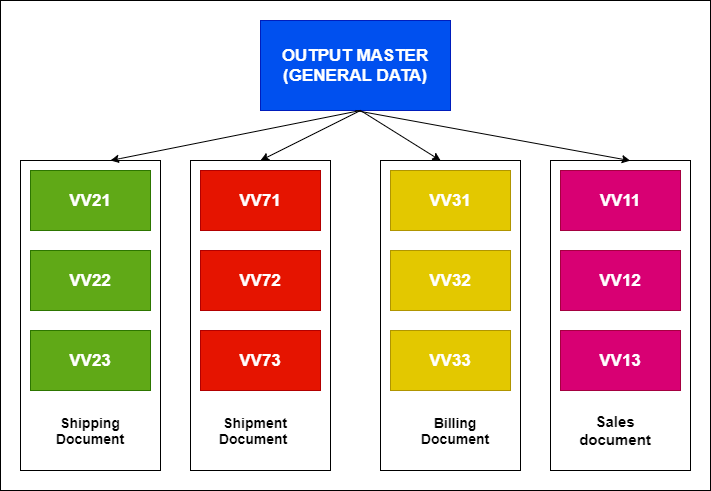

The diagram above was exported from draw.io. Its source (the exported page's mxGraphModel, read from the mxfile embedded in the PNG):
<mxGraphModel dx="1038" dy="548" grid="1" gridSize="10" guides="1" tooltips="1" connect="1" arrows="1" fold="1" page="1" pageScale="1" pageWidth="850" pageHeight="1100" math="0" shadow="0" extFonts="Permanent Marker^https://fonts.googleapis.com/css?family=Permanent+Marker">
  <root>
    <mxCell id="0" />
    <mxCell id="1" parent="0" />
    <mxCell id="C6Ma-o-NilMTLu-KjwU3-11" value="&lt;font style=&quot;font-size: 17px&quot;&gt;&lt;b&gt;VV21&lt;/b&gt;&lt;/font&gt;" style="rounded=0;whiteSpace=wrap;html=1;sketch=0;fillColor=#60a917;strokeColor=#2D7600;fontColor=#ffffff;" vertex="1" parent="1">
      <mxGeometry x="40" y="200" width="120" height="60" as="geometry" />
    </mxCell>
    <mxCell id="C6Ma-o-NilMTLu-KjwU3-12" value="&lt;b&gt;&lt;font style=&quot;font-size: 17px&quot;&gt;VV72&lt;/font&gt;&lt;/b&gt;" style="rounded=0;whiteSpace=wrap;html=1;sketch=0;fillColor=#e51400;strokeColor=#B20000;fontColor=#ffffff;" vertex="1" parent="1">
      <mxGeometry x="210" y="280" width="120" height="60" as="geometry" />
    </mxCell>
    <mxCell id="C6Ma-o-NilMTLu-KjwU3-13" value="&lt;b&gt;&lt;font style=&quot;font-size: 17px&quot;&gt;VV31&lt;/font&gt;&lt;/b&gt;" style="rounded=0;whiteSpace=wrap;html=1;sketch=0;fillColor=#e3c800;strokeColor=#B09500;fontColor=#ffffff;" vertex="1" parent="1">
      <mxGeometry x="400" y="200" width="120" height="60" as="geometry" />
    </mxCell>
    <mxCell id="C6Ma-o-NilMTLu-KjwU3-14" value="&lt;b&gt;&lt;font style=&quot;font-size: 17px&quot;&gt;VV12&lt;/font&gt;&lt;/b&gt;" style="rounded=0;whiteSpace=wrap;html=1;sketch=0;fillColor=#d80073;strokeColor=#A50040;fontColor=#ffffff;" vertex="1" parent="1">
      <mxGeometry x="570" y="280" width="120" height="60" as="geometry" />
    </mxCell>
    <mxCell id="C6Ma-o-NilMTLu-KjwU3-15" value="&lt;b&gt;&lt;font style=&quot;font-size: 17px&quot;&gt;VV22&lt;/font&gt;&lt;/b&gt;" style="rounded=0;whiteSpace=wrap;html=1;sketch=0;fillColor=#60a917;strokeColor=#2D7600;fontColor=#ffffff;" vertex="1" parent="1">
      <mxGeometry x="40" y="280" width="120" height="60" as="geometry" />
    </mxCell>
    <mxCell id="C6Ma-o-NilMTLu-KjwU3-16" value="&lt;font style=&quot;font-size: 17px&quot;&gt;&lt;b&gt;VV71&lt;/b&gt;&lt;/font&gt;" style="rounded=0;whiteSpace=wrap;html=1;sketch=0;fillColor=#e51400;strokeColor=#B20000;fontColor=#ffffff;" vertex="1" parent="1">
      <mxGeometry x="210" y="200" width="120" height="60" as="geometry" />
    </mxCell>
    <mxCell id="C6Ma-o-NilMTLu-KjwU3-17" value="&lt;b&gt;&lt;font style=&quot;font-size: 17px&quot;&gt;VV33&lt;/font&gt;&lt;/b&gt;" style="rounded=0;whiteSpace=wrap;html=1;sketch=0;fillColor=#e3c800;strokeColor=#B09500;fontColor=#ffffff;" vertex="1" parent="1">
      <mxGeometry x="400" y="360" width="120" height="60" as="geometry" />
    </mxCell>
    <mxCell id="C6Ma-o-NilMTLu-KjwU3-19" value="&lt;b&gt;&lt;font style=&quot;font-size: 17px&quot;&gt;VV11&lt;/font&gt;&lt;/b&gt;" style="rounded=0;whiteSpace=wrap;html=1;sketch=0;fillColor=#d80073;strokeColor=#A50040;fontColor=#ffffff;" vertex="1" parent="1">
      <mxGeometry x="570" y="200" width="120" height="60" as="geometry" />
    </mxCell>
    <mxCell id="C6Ma-o-NilMTLu-KjwU3-20" value="&lt;b&gt;&lt;font style=&quot;font-size: 17px&quot;&gt;VV23&lt;/font&gt;&lt;/b&gt;" style="rounded=0;whiteSpace=wrap;html=1;sketch=0;fillColor=#60a917;strokeColor=#2D7600;fontColor=#ffffff;" vertex="1" parent="1">
      <mxGeometry x="40" y="360" width="120" height="60" as="geometry" />
    </mxCell>
    <mxCell id="C6Ma-o-NilMTLu-KjwU3-21" value="&lt;b&gt;&lt;font style=&quot;font-size: 17px&quot;&gt;VV73&lt;/font&gt;&lt;/b&gt;" style="rounded=0;whiteSpace=wrap;html=1;sketch=0;fillColor=#e51400;strokeColor=#B20000;fontColor=#ffffff;" vertex="1" parent="1">
      <mxGeometry x="210" y="360" width="120" height="60" as="geometry" />
    </mxCell>
    <mxCell id="C6Ma-o-NilMTLu-KjwU3-22" value="&lt;font style=&quot;font-size: 17px&quot;&gt;&lt;b&gt;VV32&lt;/b&gt;&lt;/font&gt;" style="rounded=0;whiteSpace=wrap;html=1;sketch=0;fillColor=#e3c800;strokeColor=#B09500;fontColor=#ffffff;" vertex="1" parent="1">
      <mxGeometry x="400" y="280" width="120" height="60" as="geometry" />
    </mxCell>
    <mxCell id="C6Ma-o-NilMTLu-KjwU3-23" value="&lt;b&gt;&lt;font style=&quot;font-size: 17px&quot;&gt;VV13&lt;/font&gt;&lt;/b&gt;" style="rounded=0;whiteSpace=wrap;html=1;sketch=0;fillColor=#d80073;strokeColor=#A50040;fontColor=#ffffff;" vertex="1" parent="1">
      <mxGeometry x="570" y="360" width="120" height="60" as="geometry" />
    </mxCell>
    <mxCell id="C6Ma-o-NilMTLu-KjwU3-24" value="&lt;b&gt;&lt;font style=&quot;font-size: 17px&quot;&gt;OUTPUT MASTER (GENERAL DATA)&lt;/font&gt;&lt;/b&gt;" style="rounded=0;whiteSpace=wrap;html=1;sketch=0;fillColor=#0050ef;strokeColor=#001DBC;fontColor=#ffffff;" vertex="1" parent="1">
      <mxGeometry x="270" y="50" width="190" height="90" as="geometry" />
    </mxCell>
    <mxCell id="C6Ma-o-NilMTLu-KjwU3-31" value="" style="rounded=0;whiteSpace=wrap;html=1;sketch=0;fillColor=none;" vertex="1" parent="1">
      <mxGeometry x="390" y="190" width="140" height="310" as="geometry" />
    </mxCell>
    <mxCell id="C6Ma-o-NilMTLu-KjwU3-32" value="" style="rounded=0;whiteSpace=wrap;html=1;sketch=0;fillColor=none;" vertex="1" parent="1">
      <mxGeometry x="30" y="190" width="140" height="310" as="geometry" />
    </mxCell>
    <mxCell id="C6Ma-o-NilMTLu-KjwU3-33" value="" style="rounded=0;whiteSpace=wrap;html=1;sketch=0;fillColor=none;" vertex="1" parent="1">
      <mxGeometry x="200" y="190" width="140" height="310" as="geometry" />
    </mxCell>
    <mxCell id="C6Ma-o-NilMTLu-KjwU3-34" value="" style="rounded=0;whiteSpace=wrap;html=1;sketch=0;fillColor=none;" vertex="1" parent="1">
      <mxGeometry x="560" y="190" width="140" height="310" as="geometry" />
    </mxCell>
    <mxCell id="C6Ma-o-NilMTLu-KjwU3-35" value="&lt;font style=&quot;font-size: 15px&quot;&gt;&lt;b&gt;Sales document&lt;/b&gt;&lt;/font&gt;" style="text;html=1;strokeColor=none;fillColor=none;align=center;verticalAlign=middle;whiteSpace=wrap;rounded=0;sketch=0;" vertex="1" parent="1">
      <mxGeometry x="580" y="430" width="90" height="60" as="geometry" />
    </mxCell>
    <mxCell id="C6Ma-o-NilMTLu-KjwU3-36" value="&lt;b&gt;&lt;font style=&quot;font-size: 14px&quot;&gt;Shipping Document&lt;/font&gt;&lt;/b&gt;" style="text;html=1;strokeColor=none;fillColor=none;align=center;verticalAlign=middle;whiteSpace=wrap;rounded=0;sketch=0;" vertex="1" parent="1">
      <mxGeometry x="50" y="450" width="100" height="20" as="geometry" />
    </mxCell>
    <mxCell id="C6Ma-o-NilMTLu-KjwU3-38" value="&lt;b&gt;&lt;font style=&quot;font-size: 14px&quot;&gt;Shipment Document&amp;nbsp;&lt;/font&gt;&lt;/b&gt;" style="text;html=1;strokeColor=none;fillColor=none;align=center;verticalAlign=middle;whiteSpace=wrap;rounded=0;sketch=0;" vertex="1" parent="1">
      <mxGeometry x="240" y="450" width="50" height="20" as="geometry" />
    </mxCell>
    <mxCell id="C6Ma-o-NilMTLu-KjwU3-39" value="&lt;b&gt;&lt;font style=&quot;font-size: 14px&quot;&gt;Billing Document&lt;/font&gt;&lt;/b&gt;" style="text;html=1;strokeColor=none;fillColor=none;align=center;verticalAlign=middle;whiteSpace=wrap;rounded=0;sketch=0;" vertex="1" parent="1">
      <mxGeometry x="460" y="440" width="10" height="40" as="geometry" />
    </mxCell>
    <mxCell id="C6Ma-o-NilMTLu-KjwU3-42" value="" style="endArrow=classic;html=1;entryX=0.62;entryY=0.267;entryDx=0;entryDy=0;entryPerimeter=0;" edge="1" parent="1">
      <mxGeometry width="50" height="50" relative="1" as="geometry">
        <mxPoint x="370" y="140" as="sourcePoint" />
        <mxPoint x="450.20000000000005" y="190.14999999999998" as="targetPoint" />
        <Array as="points" />
      </mxGeometry>
    </mxCell>
    <mxCell id="C6Ma-o-NilMTLu-KjwU3-45" value="" style="endArrow=classic;html=1;entryX=0.887;entryY=0.267;entryDx=0;entryDy=0;entryPerimeter=0;" edge="1" parent="1">
      <mxGeometry width="50" height="50" relative="1" as="geometry">
        <mxPoint x="365" y="140" as="sourcePoint" />
        <mxPoint x="639.77" y="190.14999999999998" as="targetPoint" />
        <Array as="points" />
      </mxGeometry>
    </mxCell>
    <mxCell id="C6Ma-o-NilMTLu-KjwU3-48" value="" style="endArrow=classic;html=1;" edge="1" parent="1">
      <mxGeometry width="50" height="50" relative="1" as="geometry">
        <mxPoint x="370" y="140" as="sourcePoint" />
        <mxPoint x="270" y="190" as="targetPoint" />
        <Array as="points">
          <mxPoint x="370" y="140" />
        </Array>
      </mxGeometry>
    </mxCell>
    <mxCell id="C6Ma-o-NilMTLu-KjwU3-50" value="" style="endArrow=classic;html=1;" edge="1" parent="1">
      <mxGeometry width="50" height="50" relative="1" as="geometry">
        <mxPoint x="370" y="140" as="sourcePoint" />
        <mxPoint x="120" y="190" as="targetPoint" />
        <Array as="points">
          <mxPoint x="120" y="190" />
        </Array>
      </mxGeometry>
    </mxCell>
    <mxCell id="C6Ma-o-NilMTLu-KjwU3-51" value="" style="rounded=0;whiteSpace=wrap;html=1;sketch=0;fillColor=none;" vertex="1" parent="1">
      <mxGeometry x="10" y="30" width="710" height="490" as="geometry" />
    </mxCell>
  </root>
</mxGraphModel>